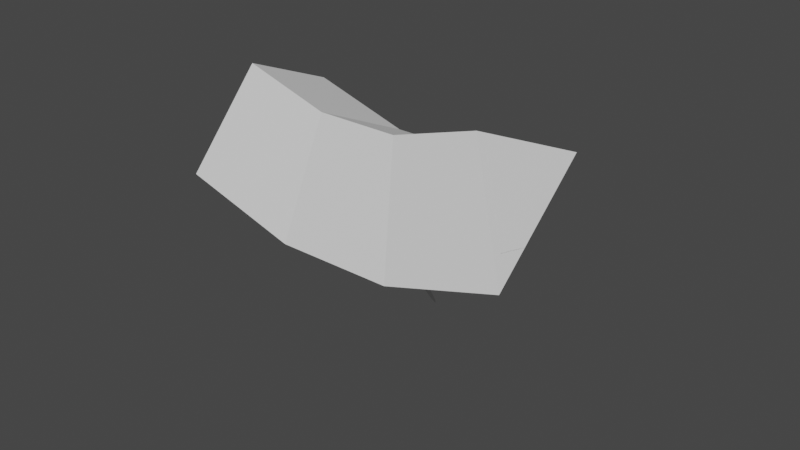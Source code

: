 # Source: tri.blend  (saved by Blender 2.91.10; exported with 4.5.12 LTS)
import bpy
from mathutils import Matrix  # noqa: F401  (used for matrix-valued properties, if any)

bpy.ops.wm.read_factory_settings(use_empty=True)
scene = bpy.context.scene
scene.name = 'Scene'

# ---- collections
col_collection = bpy.data.collections.new('Collection'); scene.collection.children.link(col_collection)

# ---- node groups
ng_auto_smooth = bpy.data.node_groups.new('Auto Smooth', 'GeometryNodeTree')
_s = ng_auto_smooth.interface.new_socket(name='Geometry', in_out='OUTPUT', socket_type='NodeSocketGeometry')
_s = ng_auto_smooth.interface.new_socket(name='Geometry', in_out='INPUT', socket_type='NodeSocketGeometry')
_s = ng_auto_smooth.interface.new_socket(name='Angle', in_out='INPUT', socket_type='NodeSocketFloat')
_s.subtype = 'ANGLE'
_s.min_value = 0.0
_s.max_value = 3.142
ng_auto_smooth.is_modifier = True
_N = ng_auto_smooth.nodes; _L = ng_auto_smooth.links
n0 = _N.new('NodeGroupOutput'); n0.name = 'Group Output'; n0.location = (480, -100)
n1 = _N.new('NodeGroupInput'); n1.name = 'Group Input'; n1.location = (-420, -300)
n2 = _N.new('NodeGroupInput'); n2.name = 'Group Input.001'; n2.location = (-60, -100)
n3 = _N.new('GeometryNodeSetShadeSmooth'); n3.name = 'Set Shade Smooth'; n3.location = (120, -100)
n3.domain = 'EDGE'
n4 = _N.new('GeometryNodeSetShadeSmooth'); n4.name = 'Set Shade Smooth.001'; n4.location = (300, -100)
n5 = _N.new('GeometryNodeInputMeshEdgeAngle'); n5.name = 'Edge Angle'; n5.location = (-420, -220)
n6 = _N.new('GeometryNodeInputEdgeSmooth'); n6.name = 'Is Edge Smooth'; n6.location = (-60, -160)
n7 = _N.new('GeometryNodeInputShadeSmooth'); n7.name = 'Is Face Smooth'; n7.location = (-240, -340)
n8 = _N.new('FunctionNodeBooleanMath'); n8.name = 'Boolean Math'; n8.location = (-60, -220)
n9 = _N.new('FunctionNodeCompare'); n9.name = 'Compare'; n9.location = (-240, -180)
n9.operation = 'LESS_EQUAL'
_L.new(n5.outputs[0], n9.inputs[0])
_L.new(n4.outputs[0], n0.inputs[0])
_L.new(n1.outputs[1], n9.inputs[1])
_L.new(n9.outputs[0], n8.inputs[0])
_L.new(n7.outputs[0], n8.inputs[1])
_L.new(n2.outputs[0], n3.inputs[0])
_L.new(n6.outputs[0], n3.inputs[1])
_L.new(n3.outputs[0], n4.inputs[0])
_L.new(n8.outputs[0], n3.inputs[2])
n0.is_active_output = True

# ---- world
world_world = bpy.data.worlds.new('World'); scene.world = world_world
world_world.use_nodes = True; world_world.node_tree.nodes.clear()
_N = world_world.node_tree.nodes; _L = world_world.node_tree.links
n0 = _N.new('ShaderNodeOutputWorld'); n0.name = 'World Output'; n0.location = (300, 300)
n1 = _N.new('ShaderNodeBackground'); n1.name = 'Background'; n1.location = (10, 300)
n1.inputs[0].default_value = (0.05088, 0.05088, 0.05088, 1.0)
_L.new(n1.outputs[0], n0.inputs[0])
n0.is_active_output = True
world_world.color = (0.05088, 0.05088, 0.05088)
world_world.use_sun_shadow = False
world_world.sun_shadow_jitter_overblur = 0.0

# ---- meshes
me_cube = bpy.data.meshes.new('Cube')
me_cube.from_pydata([(-0.9208, -0.01292, -1.472), (-0.006811, -0.006811, -1.607), (-0.5881, -0.325, -1.48), (-0.3445, -0.009059, -1.567), (-0.3915, -0.1393, -1.555), (-0.2874, -0.17, -1.57), (-0.7118, -0.2138, -1.494), (-2.056, -2.795, 0.6714), (-0.1472, -0.1472, 1.0), (-4.642, -0.1067, 0.6883), (-1.905, -2.606, 0.8646), (-3.153, -1.815, 0.8142), (-2.978, -0.1217, 0.9086), (-4.627, -1.034, 0.4498), (-0.006811, 0.006811, -1.607), (-0.9208, 0.01292, -1.472), (-0.5881, 0.325, -1.48), (-0.3445, 0.009059, -1.567), (-0.3915, 0.1393, -1.555), (-0.7118, 0.2138, -1.494), (-0.2874, 0.17, -1.57), (-4.642, 0.1067, 0.6883), (-0.1472, 0.1472, 1.0), (-2.056, 2.795, 0.6714), (-2.978, 0.1217, 0.9086), (-3.153, 1.815, 0.8142), (-1.905, 2.606, 0.8646), (-4.627, 1.034, 0.4498), (0.006811, -0.006811, -1.607), (-0.2285, -0.01224, -1.489), (-0.5613, -0.3243, -1.481), (0.03713, -0.00636, -1.595), (-0.1484, -0.1531, -1.547), (-0.4939, -0.2941, -1.444), (-0.2677, -0.1698, -1.57), (0.7376, -0.1101, 0.6531), (0.1472, -0.1472, 1.0), (-1.848, -2.798, 0.67), (1.828, -0.06576, 0.8954), (0.7374, -1.93, 0.8368), (-1.687, -2.605, 0.8647), (-0.8435, -1.771, 0.5648), (0.006811, 0.006811, -1.607), (-0.5613, 0.3243, -1.481), (-0.2285, 0.01224, -1.489), (-0.2677, 0.1698, -1.57), (-0.1484, 0.1531, -1.547), (-0.4939, 0.2941, -1.444), (0.03713, 0.00636, -1.595), (-1.848, 2.798, 0.67), (0.1472, 0.1472, 1.0), (0.7376, 0.1101, 0.6531), (-1.687, 2.605, 0.8647), (0.7374, 1.93, 0.8368), (1.828, 0.06576, 0.8954), (-0.8435, 1.771, 0.5648), (-0.9809, -0.01342, -1.461), (-0.635, -0.337, -1.47), (-2.397, -0.7012, -0.8538), (-3.113, -0.02773, -0.8325), (-0.7635, -0.2218, -1.484), (-1.709, -0.3611, -1.239), (-1.33, -0.5033, -1.239), (-2.679, -0.4779, -0.9175), (-1.914, -0.01962, -1.221), (-3.224, -0.02839, -0.7928), (-2.492, -0.7186, -0.8144), (-3.862, -0.9655, -0.1688), (-4.812, -0.03763, -0.1559), (-2.781, -0.4895, -0.8796), (-3.957, -0.637, -0.4347), (-3.328, -0.8793, -0.424), (-4.335, -0.6733, -0.299), (-4.264, -0.03439, -0.4021), (-4.953, -0.03875, 0.1039), (-3.992, -1.0, 0.1039), (-4.017, -1.341, 0.2559), (-5.205, -0.05032, 0.2728), (-4.585, -0.7206, 0.218), (-4.652, -0.7489, 0.1984), (-4.0, -1.098, 0.1871), (-4.607, -0.7132, 0.2112), (-4.994, -0.04184, 0.189), (-4.71, -0.1034, 0.6632), (-5.231, -0.05125, 0.2787), (-4.025, -1.368, 0.2604), (-2.21, -2.714, 0.6449), (-5.24, -0.05595, 0.3888), (-4.714, -1.188, 0.3777), (-4.623, -0.7278, 0.2158), (-3.296, -1.918, 0.3903), (-4.678, -1.03, 0.4361), (-4.71, 0.1034, 0.6632), (-2.21, 2.714, 0.6449), (-4.025, 1.368, 0.2604), (-5.231, 0.05125, 0.2787), (-4.678, 1.03, 0.4361), (-4.714, 1.188, 0.3777), (-3.296, 1.918, 0.3903), (-4.623, 0.7278, 0.2158), (-5.24, 0.05595, 0.3888), (-5.205, 0.05032, 0.2728), (-4.017, 1.341, 0.2559), (-3.992, 1.0, 0.1039), (-4.953, 0.03875, 0.1039), (-4.607, 0.7132, 0.2112), (-4.652, 0.7489, 0.1984), (-4.0, 1.098, 0.1871), (-4.585, 0.7206, 0.218), (-4.994, 0.04184, 0.189), (-4.812, 0.03763, -0.1559), (-3.862, 0.9655, -0.1688), (-2.492, 0.7186, -0.8144), (-3.224, 0.02839, -0.7928), (-4.335, 0.6733, -0.299), (-3.957, 0.637, -0.4347), (-3.328, 0.8793, -0.424), (-2.781, 0.4895, -0.8796), (-4.264, 0.03439, -0.4021), (-0.9809, 0.01342, -1.461), (-3.113, 0.02773, -0.8325), (-2.397, 0.7012, -0.8538), (-0.635, 0.337, -1.47), (-1.914, 0.01962, -1.221), (-1.709, 0.3611, -1.239), (-2.679, 0.4779, -0.9175), (-1.33, 0.5033, -1.239), (-0.7635, 0.2218, -1.484), (-2.009, 2.718, 0.6434), (0.4908, 0.1071, 0.6251), (-2.721, 0.05494, 0.2406), (-3.927, 1.372, 0.2589), (-1.04, 1.723, 0.5401), (-2.33, 1.306, 0.3576), (-1.718, 0.07124, 0.3687), (-3.226, 0.6126, 0.2078), (-3.155, 1.924, 0.3881), (-3.921, 1.344, 0.2545), (-2.733, 0.05373, 0.2376), (-2.953, 0.03875, 0.1039), (-3.914, 1.0, 0.1039), (-3.23, 0.5993, 0.2052), (-3.199, 0.7356, 0.166), (-2.86, 0.04578, 0.1828), (-3.321, 0.7206, -0.01028), (-3.916, 1.099, 0.1867), (-3.786, 0.965, -0.1699), (-2.836, 0.03718, -0.1829), (-1.7, 0.02725, -0.8376), (-2.433, 0.7174, -0.8161), (-3.248, 0.7217, -0.05778), (-2.717, 0.6444, -0.4102), (-2.43, 0.03352, -0.4446), (-2.136, 0.5642, -0.7246), (-3.258, 0.8785, -0.4257), (-0.6071, 0.3363, -1.471), (-2.339, 0.7001, -0.8555), (-1.623, 0.02657, -0.8768), (-0.2611, 0.01267, -1.48), (-1.29, 0.5023, -1.24), (-1.018, 0.3665, -1.232), (-2.048, 0.5503, -0.7664), (-0.8274, 0.01836, -1.255), (-0.5371, 0.305, -1.433), (0.4908, -0.1071, 0.6251), (-2.009, -2.718, 0.6434), (-3.927, -1.372, 0.2589), (-2.721, -0.05494, 0.2406), (-1.04, -1.723, 0.5401), (-2.33, -1.306, 0.3576), (-3.155, -1.924, 0.3881), (-3.226, -0.6126, 0.2078), (-1.718, -0.07124, 0.3687), (-2.733, -0.05373, 0.2376), (-3.921, -1.344, 0.2545), (-3.914, -1.0, 0.1039), (-2.953, -0.03875, 0.1039), (-3.23, -0.5993, 0.2052), (-3.199, -0.7356, 0.166), (-3.916, -1.099, 0.1867), (-3.321, -0.7206, -0.01028), (-2.86, -0.04578, 0.1828), (-2.836, -0.03718, -0.1829), (-3.786, -0.965, -0.1699), (-2.433, -0.7174, -0.8161), (-1.7, -0.02725, -0.8376), (-3.248, -0.7217, -0.05778), (-2.717, -0.6444, -0.4102), (-3.258, -0.8785, -0.4257), (-2.136, -0.5642, -0.7246), (-2.43, -0.03352, -0.4446), (-0.2611, -0.01267, -1.48), (-1.623, -0.02657, -0.8768), (-2.339, -0.7001, -0.8555), (-0.6071, -0.3363, -1.471), (-0.8274, -0.01836, -1.255), (-1.018, -0.3665, -1.232), (-2.048, -0.5503, -0.7664), (-1.29, -0.5023, -1.24), (-0.5371, -0.305, -1.433), (-3.997, -1.0, 0.09613), (-4.959, -0.03875, 0.09613), (-4.828, -0.03771, -0.1443), (-3.877, -0.9681, -0.1562), (-4.591, -0.7206, 0.2103), (-4.631, -0.7117, -0.01861), (-4.95, -0.03837, -0.01193), (-4.351, -0.675, -0.2871), (-3.944, -0.9906, -0.0176), (-3.877, 0.9681, -0.1562), (-4.828, 0.03771, -0.1443), (-4.959, 0.03875, 0.09613), (-3.997, 1.0, 0.09613), (-4.351, 0.675, -0.2871), (-4.631, 0.7117, -0.01861), (-4.95, 0.03837, -0.01193), (-4.591, 0.7206, 0.2103), (-3.944, 0.9906, -0.0176), (-2.85, 0.03729, -0.1692), (-3.801, 0.9676, -0.1572), (-3.92, 1.0, 0.09613), (-2.959, 0.03875, 0.09613), (-3.262, 0.7238, -0.04434), (-3.255, 0.7176, -0.0189), (-3.867, 0.9905, -0.01788), (-3.326, 0.7206, -0.01803), (-2.956, 0.0382, -0.01968), (-3.801, -0.9676, -0.1572), (-2.85, -0.03729, -0.1692), (-2.959, -0.03875, 0.09613), (-3.92, -1.0, 0.09613), (-3.262, -0.7238, -0.04434), (-3.255, -0.7176, -0.0189), (-2.956, -0.0382, -0.01968), (-3.326, -0.7206, -0.01803), (-3.867, -0.9905, -0.01788)], [], [(50, 22, 8, 36), (44, 158, 191, 29), (59, 65, 113, 120), (83, 9, 21, 92), (30, 194, 57, 2), (16, 122, 155, 43), (165, 37, 7, 86), (183, 227, 203, 67), (77, 84, 95, 101), (102, 94, 131, 137), (129, 51, 35, 164), (147, 218, 228, 182), (221, 139, 176, 229), (93, 23, 49, 128), (138, 130, 167, 173), (111, 209, 219, 146), (212, 103, 140, 220), (14, 42, 28, 1), (193, 184, 66, 58), (230, 175, 75, 200), (174, 166, 85, 76), (201, 74, 104, 211), (121, 112, 149, 156), (157, 148, 185, 192), (68, 202, 210, 110), (0, 3, 4, 6), (1, 5, 4, 3), (2, 6, 4, 5), (7, 10, 11, 13), (8, 12, 11, 10), (9, 13, 11, 12), (14, 17, 18, 20), (15, 19, 18, 17), (16, 20, 18, 19), (21, 24, 25, 27), (22, 26, 25, 24), (23, 27, 25, 26), (28, 31, 32, 34), (29, 33, 32, 31), (30, 34, 32, 33), (35, 38, 39, 41), (36, 40, 39, 38), (37, 41, 39, 40), (42, 45, 46, 48), (43, 47, 46, 45), (44, 48, 46, 47), (49, 52, 53, 55), (50, 54, 53, 52), (51, 55, 53, 54), (56, 60, 61, 64), (57, 62, 61, 60), (58, 63, 61, 62), (59, 64, 61, 63), (65, 69, 70, 73), (66, 71, 70, 69), (67, 72, 70, 71), (68, 73, 70, 72), (74, 78, 79, 82), (75, 80, 79, 78), (76, 81, 79, 80), (77, 82, 79, 81), (83, 87, 88, 91), (84, 89, 88, 87), (85, 90, 88, 89), (86, 91, 88, 90), (92, 96, 97, 100), (93, 98, 97, 96), (94, 99, 97, 98), (95, 100, 97, 99), (101, 105, 106, 109), (102, 107, 106, 105), (103, 108, 106, 107), (104, 109, 106, 108), (110, 114, 115, 118), (111, 116, 115, 114), (112, 117, 115, 116), (113, 118, 115, 117), (119, 123, 124, 127), (120, 125, 124, 123), (121, 126, 124, 125), (122, 127, 124, 126), (128, 132, 133, 136), (129, 134, 133, 132), (130, 135, 133, 134), (131, 136, 133, 135), (137, 141, 142, 145), (138, 143, 142, 141), (139, 144, 142, 143), (140, 145, 142, 144), (146, 150, 151, 154), (147, 152, 151, 150), (148, 153, 151, 152), (149, 154, 151, 153), (155, 159, 160, 163), (156, 161, 160, 159), (157, 162, 160, 161), (158, 163, 160, 162), (164, 168, 169, 172), (165, 170, 169, 168), (166, 171, 169, 170), (167, 172, 169, 171), (173, 177, 178, 181), (174, 179, 178, 177), (175, 180, 178, 179), (176, 181, 178, 180), (182, 186, 187, 190), (183, 188, 187, 186), (184, 189, 187, 188), (185, 190, 187, 189), (191, 195, 196, 199), (192, 197, 196, 195), (193, 198, 196, 197), (194, 199, 196, 198), (200, 204, 205, 208), (201, 206, 205, 204), (202, 207, 205, 206), (203, 208, 205, 207), (209, 213, 214, 217), (210, 215, 214, 213), (211, 216, 214, 215), (212, 217, 214, 216), (218, 222, 223, 226), (219, 224, 223, 222), (220, 225, 223, 224), (221, 226, 223, 225), (227, 231, 232, 235), (228, 233, 232, 231), (229, 234, 232, 233), (230, 235, 232, 234), (14, 1, 3, 17), (17, 3, 0, 15), (86, 7, 13, 91), (91, 13, 9, 83), (8, 22, 24, 12), (12, 24, 21, 9), (122, 16, 19, 127), (127, 19, 15, 119), (42, 14, 20, 45), (45, 20, 16, 43), (22, 50, 52, 26), (26, 52, 49, 23), (158, 44, 47, 163), (163, 47, 43, 155), (28, 42, 48, 31), (31, 48, 44, 29), (50, 36, 38, 54), (54, 38, 35, 51), (194, 30, 33, 199), (199, 33, 29, 191), (1, 28, 34, 5), (5, 34, 30, 2), (36, 8, 10, 40), (40, 10, 7, 37), (2, 57, 60, 6), (6, 60, 56, 0), (58, 66, 69, 63), (63, 69, 65, 59), (200, 75, 78, 204), (204, 78, 74, 201), (76, 85, 89, 81), (81, 89, 84, 77), (23, 93, 96, 27), (27, 96, 92, 21), (94, 102, 105, 99), (99, 105, 101, 95), (209, 111, 114, 213), (213, 114, 110, 210), (112, 121, 125, 117), (117, 125, 120, 113), (51, 129, 132, 55), (55, 132, 128, 49), (130, 138, 141, 135), (135, 141, 137, 131), (218, 147, 150, 222), (222, 150, 146, 219), (148, 157, 161, 153), (153, 161, 156, 149), (37, 165, 168, 41), (41, 168, 164, 35), (166, 174, 177, 171), (171, 177, 173, 167), (227, 183, 186, 231), (231, 186, 182, 228), (184, 193, 197, 189), (189, 197, 192, 185), (193, 58, 62, 198), (198, 62, 57, 194), (183, 67, 71, 188), (188, 71, 66, 184), (174, 76, 80, 179), (179, 80, 75, 175), (165, 86, 90, 170), (170, 90, 85, 166), (157, 192, 195, 162), (162, 195, 191, 158), (147, 182, 190, 152), (152, 190, 185, 148), (138, 173, 181, 143), (143, 181, 176, 139), (129, 164, 172, 134), (134, 172, 167, 130), (121, 156, 159, 126), (126, 159, 155, 122), (111, 146, 154, 116), (116, 154, 149, 112), (102, 137, 145, 107), (107, 145, 140, 103), (93, 128, 136, 98), (98, 136, 131, 94), (59, 120, 123, 64), (64, 123, 119, 56), (68, 110, 118, 73), (73, 118, 113, 65), (77, 101, 109, 82), (82, 109, 104, 74), (83, 92, 100, 87), (87, 100, 95, 84), (67, 203, 207, 72), (72, 207, 202, 68), (103, 212, 216, 108), (108, 216, 211, 104), (139, 221, 225, 144), (144, 225, 220, 140), (175, 230, 234, 180), (180, 234, 229, 176), (201, 211, 215, 206), (206, 215, 210, 202), (212, 220, 224, 217), (217, 224, 219, 209), (221, 229, 233, 226), (226, 233, 228, 218), (230, 200, 208, 235), (235, 208, 203, 227), (0, 56, 119, 15)])
_uv = me_cube.uv_layers.new(name='UVMap')
_uv.uv.foreach_set('vector', [0.7452, 0.6202, 0.7548, 0.6202, 0.7548, 0.6298, 0.7452, 0.6298, 0.399, 0.62, 0.401, 0.6201, 0.401, 0.6299, 0.399, 0.63, 0.449, 0.1201, 0.451, 0.1202, 0.451, 0.1298, 0.449, 0.1299, 0.599, 0.1195, 0.601, 0.1195, 0.601, 0.1305, 0.599, 0.1305, 0.3995, 0.8986, 0.4014, 0.8983, 0.4014, 0.9071, 0.3995, 0.9075, 0.3995, 0.3425, 0.4014, 0.3429, 0.4014, 0.3517, 0.3995, 0.3514, 0.5983, 0.8368, 0.6003, 0.8387, 0.6003, 0.847, 0.5983, 0.8452, 0.4868, 0.8709, 0.4878, 0.8709, 0.4878, 0.8806, 0.4868, 0.8806, 0.549, 0.1199, 0.551, 0.1199, 0.551, 0.1301, 0.549, 0.1301, 0.5489, 0.3684, 0.5508, 0.3685, 0.5508, 0.3785, 0.5489, 0.3785, 0.599, 0.62, 0.601, 0.6201, 0.601, 0.6299, 0.599, 0.63, 0.487, 0.6201, 0.488, 0.6202, 0.488, 0.6299, 0.487, 0.6299, 0.512, 0.6202, 0.513, 0.6202, 0.513, 0.6298, 0.512, 0.6298, 0.5983, 0.4048, 0.6003, 0.403, 0.6003, 0.4113, 0.5983, 0.4132, 0.549, 0.6197, 0.551, 0.6197, 0.551, 0.6303, 0.549, 0.6303, 0.4868, 0.3694, 0.4878, 0.3694, 0.4878, 0.3791, 0.4868, 0.3791, 0.512, 0.3702, 0.513, 0.3702, 0.513, 0.3798, 0.512, 0.3798, 0.2452, 0.6202, 0.2548, 0.6202, 0.2548, 0.6298, 0.2452, 0.6298, 0.4489, 0.8893, 0.4508, 0.8891, 0.4508, 0.8984, 0.4489, 0.8987, 0.512, 0.8702, 0.513, 0.8702, 0.513, 0.8798, 0.512, 0.8798, 0.5489, 0.8715, 0.5508, 0.8715, 0.5508, 0.8815, 0.5489, 0.8816, 0.512, 0.1202, 0.513, 0.1202, 0.513, 0.1298, 0.512, 0.1298, 0.4489, 0.3513, 0.4508, 0.3516, 0.4508, 0.3609, 0.4489, 0.3607, 0.449, 0.6201, 0.451, 0.6201, 0.451, 0.6299, 0.449, 0.6299, 0.487, 0.1202, 0.488, 0.1202, 0.488, 0.1298, 0.487, 0.1298, 0.399, 0.1201, 0.375, 0.1186, 0.375, 0.02595, 0.3919, 0.0, 0.2452, 0.6298, 0.125, 0.75, 0.125, 0.75, 0.125, 0.6314, 0.3995, 0.9075, 0.3919, 1.0, 0.3815, 1.0, 0.375, 1.0, 0.6003, 0.847, 0.625, 0.9377, 0.625, 0.9787, 0.5775, 1.0, 0.7548, 0.6298, 0.875, 0.629, 0.875, 0.6847, 0.8127, 0.75, 0.601, 0.1195, 0.5775, 0.0, 0.6049, 0.0, 0.625, 0.121, 0.2452, 0.6202, 0.125, 0.6186, 0.125, 0.526, 0.125, 0.5, 0.399, 0.1299, 0.3919, 0.25, 0.3815, 0.25, 0.375, 0.1314, 0.3995, 0.3425, 0.375, 0.25, 0.375, 0.25, 0.3919, 0.25, 0.601, 0.1305, 0.625, 0.129, 0.625, 0.1847, 0.5775, 0.25, 0.7548, 0.6202, 0.8127, 0.5, 0.8537, 0.5, 0.875, 0.621, 0.6003, 0.403, 0.5775, 0.25, 0.6049, 0.25, 0.625, 0.3123, 0.2548, 0.6298, 0.375, 0.6295, 0.3805, 0.8215, 0.125, 0.75, 0.399, 0.63, 0.4124, 0.75, 0.3805, 0.8215, 0.375, 0.6295, 0.3995, 0.8986, 0.375, 1.0, 0.3805, 0.8215, 0.4124, 0.75, 0.601, 0.6299, 0.625, 0.6272, 0.6499, 0.7295, 0.5874, 0.75, 0.7452, 0.6298, 0.8055, 0.75, 0.6499, 0.7295, 0.625, 0.6272, 0.6003, 0.8387, 0.5874, 0.75, 0.6499, 0.7295, 0.625, 0.9305, 0.2548, 0.6202, 0.125, 0.5, 0.3036, 0.5054, 0.375, 0.6205, 0.3995, 0.3514, 0.4124, 0.5, 0.3036, 0.5054, 0.375, 0.25, 0.399, 0.62, 0.375, 0.6205, 0.3036, 0.5054, 0.4124, 0.5, 0.6003, 0.4113, 0.625, 0.3195, 0.6164, 0.4869, 0.5874, 0.5, 0.7452, 0.6202, 0.625, 0.6228, 0.6164, 0.4869, 0.8055, 0.5, 0.601, 0.6201, 0.5874, 0.5, 0.6164, 0.4869, 0.625, 0.6228, 0.401, 0.1201, 0.3935, 0.0, 0.4241, 0.0, 0.425, 0.1201, 0.4014, 0.9071, 0.425, 0.9076, 0.425, 0.9956, 0.3935, 1.0, 0.4489, 0.8987, 0.4415, 1.0, 0.425, 1.0, 0.425, 0.9076, 0.449, 0.1201, 0.425, 0.1201, 0.425, 0.03543, 0.4415, 0.0, 0.451, 0.1202, 0.4433, 0.0, 0.4637, 0.0, 0.475, 0.1204, 0.4508, 0.8984, 0.475, 0.8354, 0.475, 0.9154, 0.4433, 1.0, 0.4868, 0.8806, 0.475, 1.0, 0.475, 1.0, 0.475, 0.8354, 0.487, 0.1202, 0.475, 0.1204, 0.475, 0.04067, 0.475, 0.0, 0.513, 0.1202, 0.525, 0.0, 0.525, 0.0, 0.525, 0.1198, 0.513, 0.8798, 0.525, 0.8896, 0.525, 0.9711, 0.525, 1.0, 0.5489, 0.8816, 0.525, 1.0, 0.525, 1.0, 0.525, 0.8896, 0.549, 0.1199, 0.525, 0.1198, 0.525, 0.03139, 0.525, 0.0, 0.599, 0.1195, 0.575, 0.1207, 0.575, 0.03342, 0.5768, 0.0, 0.551, 0.1199, 0.525, 0.0, 0.5268, 0.0, 0.575, 0.1207, 0.5508, 0.8815, 0.575, 0.8102, 0.575, 0.9323, 0.525, 1.0, 0.5983, 0.8452, 0.5768, 1.0, 0.5783, 1.0, 0.575, 0.8102, 0.599, 0.1305, 0.5768, 0.25, 0.5638, 0.2586, 0.575, 0.1293, 0.5983, 0.4048, 0.575, 0.4398, 0.5638, 0.2586, 0.5768, 0.25, 0.5508, 0.3685, 0.525, 0.25, 0.5638, 0.2586, 0.575, 0.4398, 0.551, 0.1301, 0.575, 0.1293, 0.5638, 0.2586, 0.525, 0.25, 0.549, 0.1301, 0.525, 0.25, 0.525, 0.2494, 0.525, 0.1302, 0.5489, 0.3684, 0.525, 0.3604, 0.525, 0.2494, 0.525, 0.25, 0.513, 0.3702, 0.525, 0.25, 0.525, 0.2494, 0.525, 0.3604, 0.513, 0.1298, 0.525, 0.1302, 0.525, 0.2494, 0.525, 0.25, 0.487, 0.1298, 0.475, 0.25, 0.4722, 0.261, 0.475, 0.1296, 0.4868, 0.3694, 0.475, 0.4146, 0.4722, 0.261, 0.475, 0.25, 0.4508, 0.3516, 0.4433, 0.25, 0.4722, 0.261, 0.475, 0.4146, 0.451, 0.1298, 0.475, 0.1296, 0.4722, 0.261, 0.4433, 0.25, 0.401, 0.1299, 0.425, 0.1299, 0.4248, 0.2422, 0.3935, 0.25, 0.449, 0.1299, 0.4415, 0.25, 0.4248, 0.2422, 0.425, 0.1299, 0.4489, 0.3513, 0.425, 0.3424, 0.4248, 0.2422, 0.4415, 0.25, 0.4014, 0.3429, 0.3935, 0.25, 0.4248, 0.2422, 0.425, 0.3424, 0.5983, 0.4132, 0.5858, 0.5, 0.5698, 0.5086, 0.575, 0.4516, 0.599, 0.62, 0.575, 0.6201, 0.5698, 0.5086, 0.5858, 0.5, 0.551, 0.6197, 0.525, 0.5, 0.5698, 0.5086, 0.575, 0.6201, 0.5508, 0.3785, 0.575, 0.4516, 0.5698, 0.5086, 0.525, 0.5, 0.5489, 0.3785, 0.525, 0.5, 0.5196, 0.4984, 0.525, 0.3708, 0.549, 0.6197, 0.525, 0.6193, 0.5196, 0.4984, 0.525, 0.5, 0.513, 0.6202, 0.5, 0.5, 0.5196, 0.4984, 0.525, 0.6193, 0.513, 0.3798, 0.525, 0.3708, 0.5196, 0.4984, 0.5, 0.5, 0.4868, 0.3791, 0.5, 0.5, 0.4748, 0.5077, 0.475, 0.4236, 0.487, 0.6201, 0.475, 0.6205, 0.4748, 0.5077, 0.5, 0.5, 0.451, 0.6201, 0.4598, 0.5, 0.4748, 0.5077, 0.475, 0.6205, 0.4508, 0.3609, 0.475, 0.4236, 0.4748, 0.5077, 0.4598, 0.5, 0.4014, 0.3517, 0.425, 0.3519, 0.4269, 0.4859, 0.4149, 0.5, 0.4489, 0.3607, 0.4577, 0.5, 0.4269, 0.4859, 0.425, 0.3519, 0.449, 0.6201, 0.425, 0.6201, 0.4269, 0.4859, 0.4577, 0.5, 0.401, 0.6201, 0.4149, 0.5, 0.4269, 0.4859, 0.425, 0.6201, 0.599, 0.63, 0.5858, 0.75, 0.5698, 0.7414, 0.575, 0.6299, 0.5983, 0.8368, 0.575, 0.7984, 0.5698, 0.7414, 0.5858, 0.75, 0.5508, 0.8715, 0.525, 0.75, 0.5698, 0.7414, 0.575, 0.7984, 0.551, 0.6303, 0.575, 0.6299, 0.5698, 0.7414, 0.525, 0.75, 0.549, 0.6303, 0.525, 0.75, 0.5196, 0.7516, 0.525, 0.6307, 0.5489, 0.8715, 0.525, 0.8792, 0.5196, 0.7516, 0.525, 0.75, 0.513, 0.8702, 0.5, 0.75, 0.5196, 0.7516, 0.525, 0.8792, 0.513, 0.6298, 0.525, 0.6307, 0.5196, 0.7516, 0.5, 0.75, 0.487, 0.6299, 0.5, 0.75, 0.4748, 0.7423, 0.475, 0.6295, 0.4868, 0.8709, 0.475, 0.8264, 0.4748, 0.7423, 0.5, 0.75, 0.4508, 0.8891, 0.4598, 0.75, 0.4748, 0.7423, 0.475, 0.8264, 0.451, 0.6299, 0.475, 0.6295, 0.4748, 0.7423, 0.4598, 0.75, 0.401, 0.6299, 0.425, 0.6299, 0.4269, 0.7641, 0.4149, 0.75, 0.449, 0.6299, 0.4577, 0.75, 0.4269, 0.7641, 0.425, 0.6299, 0.4489, 0.8893, 0.425, 0.8981, 0.4269, 0.7641, 0.4577, 0.75, 0.4014, 0.8983, 0.4149, 0.75, 0.4269, 0.7641, 0.425, 0.8981, 0.512, 0.8798, 0.525, 1.0, 0.5221, 1.0, 0.5, 0.8644, 0.512, 0.1202, 0.5, 0.1202, 0.5, 0.03604, 0.525, 0.0, 0.488, 0.1202, 0.475, 0.0, 0.4825, 0.0, 0.5, 0.1202, 0.4878, 0.8806, 0.5, 0.8644, 0.5, 0.9503, 0.475, 1.0, 0.4878, 0.3694, 0.475, 0.25, 0.5011, 0.2534, 0.5, 0.3856, 0.488, 0.1298, 0.5, 0.1298, 0.5011, 0.2534, 0.475, 0.25, 0.512, 0.1298, 0.525, 0.25, 0.5011, 0.2534, 0.5, 0.1298, 0.512, 0.3702, 0.5, 0.3856, 0.5011, 0.2534, 0.525, 0.25, 0.488, 0.6202, 0.5, 0.5, 0.5, 0.5017, 0.5, 0.6202, 0.4878, 0.3791, 0.5, 0.3952, 0.5, 0.5017, 0.5, 0.5, 0.512, 0.3798, 0.5, 0.5, 0.5, 0.5017, 0.5, 0.3952, 0.512, 0.6202, 0.5, 0.6202, 0.5, 0.5017, 0.5, 0.5, 0.4878, 0.8709, 0.5, 0.75, 0.5, 0.7483, 0.5, 0.8548, 0.488, 0.6299, 0.5, 0.6298, 0.5, 0.7483, 0.5, 0.75, 0.512, 0.6298, 0.5, 0.75, 0.5, 0.7483, 0.5, 0.6298, 0.512, 0.8702, 0.5, 0.8548, 0.5, 0.7483, 0.5, 0.75, 0.2452, 0.6202, 0.2452, 0.6298, 0.125, 0.6314, 0.125, 0.6186, 0.375, 0.1314, 0.375, 0.1186, 0.399, 0.1201, 0.399, 0.1299, 0.5983, 0.8452, 0.6003, 0.847, 0.5775, 1.0, 0.5768, 1.0, 0.5768, 0.0, 0.5775, 0.0, 0.601, 0.1195, 0.599, 0.1195, 0.7548, 0.6298, 0.7548, 0.6202, 0.875, 0.621, 0.875, 0.629, 0.625, 0.121, 0.625, 0.129, 0.601, 0.1305, 0.601, 0.1195, 0.4014, 0.3429, 0.3995, 0.3425, 0.3919, 0.25, 0.3935, 0.25, 0.3935, 0.25, 0.3919, 0.25, 0.399, 0.1299, 0.401, 0.1299, 0.2548, 0.6202, 0.2452, 0.6202, 0.125, 0.5, 0.125, 0.5, 0.375, 0.25, 0.375, 0.25, 0.3995, 0.3425, 0.3995, 0.3514, 0.7548, 0.6202, 0.7452, 0.6202, 0.8055, 0.5, 0.8127, 0.5, 0.625, 0.3123, 0.625, 0.3195, 0.6003, 0.4113, 0.6003, 0.403, 0.401, 0.6201, 0.399, 0.62, 0.4124, 0.5, 0.4149, 0.5, 0.4149, 0.5, 0.4124, 0.5, 0.3995, 0.3514, 0.4014, 0.3517, 0.2548, 0.6298, 0.2548, 0.6202, 0.375, 0.6205, 0.375, 0.6295, 0.375, 0.6295, 0.375, 0.6205, 0.399, 0.62, 0.399, 0.63, 0.7452, 0.6202, 0.7452, 0.6298, 0.625, 0.6272, 0.625, 0.6228, 0.625, 0.6228, 0.625, 0.6272, 0.601, 0.6299, 0.601, 0.6201, 0.4014, 0.8983, 0.3995, 0.8986, 0.4124, 0.75, 0.4149, 0.75, 0.4149, 0.75, 0.4124, 0.75, 0.399, 0.63, 0.401, 0.6299, 0.2452, 0.6298, 0.2548, 0.6298, 0.125, 0.75, 0.125, 0.75, 0.375, 1.0, 0.375, 1.0, 0.3995, 0.8986, 0.3995, 0.9075, 0.7452, 0.6298, 0.7548, 0.6298, 0.8127, 0.75, 0.8055, 0.75, 0.625, 0.9305, 0.625, 0.9377, 0.6003, 0.847, 0.6003, 0.8387, 0.3995, 0.9075, 0.4014, 0.9071, 0.3935, 1.0, 0.3919, 1.0, 0.3919, 0.0, 0.3935, 0.0, 0.401, 0.1201, 0.399, 0.1201, 0.4489, 0.8987, 0.4508, 0.8984, 0.4433, 1.0, 0.4415, 1.0, 0.4415, 0.0, 0.4433, 0.0, 0.451, 0.1202, 0.449, 0.1201, 0.512, 0.8798, 0.513, 0.8798, 0.525, 1.0, 0.525, 1.0, 0.525, 0.0, 0.525, 0.0, 0.513, 0.1202, 0.512, 0.1202, 0.5489, 0.8816, 0.5508, 0.8815, 0.525, 1.0, 0.525, 1.0, 0.525, 0.0, 0.525, 0.0, 0.551, 0.1199, 0.549, 0.1199, 0.6003, 0.403, 0.5983, 0.4048, 0.5768, 0.25, 0.5775, 0.25, 0.5775, 0.25, 0.5768, 0.25, 0.599, 0.1305, 0.601, 0.1305, 0.5508, 0.3685, 0.5489, 0.3684, 0.525, 0.25, 0.525, 0.25, 0.525, 0.25, 0.525, 0.25, 0.549, 0.1301, 0.551, 0.1301, 0.4878, 0.3694, 0.4868, 0.3694, 0.475, 0.25, 0.475, 0.25, 0.475, 0.25, 0.475, 0.25, 0.487, 0.1298, 0.488, 0.1298, 0.4508, 0.3516, 0.4489, 0.3513, 0.4415, 0.25, 0.4433, 0.25, 0.4433, 0.25, 0.4415, 0.25, 0.449, 0.1299, 0.451, 0.1298, 0.601, 0.6201, 0.599, 0.62, 0.5858, 0.5, 0.5874, 0.5, 0.5874, 0.5, 0.5858, 0.5, 0.5983, 0.4132, 0.6003, 0.4113, 0.551, 0.6197, 0.549, 0.6197, 0.525, 0.5, 0.525, 0.5, 0.525, 0.5, 0.525, 0.5, 0.5489, 0.3785, 0.5508, 0.3785, 0.488, 0.6202, 0.487, 0.6201, 0.5, 0.5, 0.5, 0.5, 0.5, 0.5, 0.5, 0.5, 0.4868, 0.3791, 0.4878, 0.3791, 0.451, 0.6201, 0.449, 0.6201, 0.4577, 0.5, 0.4598, 0.5, 0.4598, 0.5, 0.4577, 0.5, 0.4489, 0.3607, 0.4508, 0.3609, 0.6003, 0.8387, 0.5983, 0.8368, 0.5858, 0.75, 0.5874, 0.75, 0.5874, 0.75, 0.5858, 0.75, 0.599, 0.63, 0.601, 0.6299, 0.5508, 0.8715, 0.5489, 0.8715, 0.525, 0.75, 0.525, 0.75, 0.525, 0.75, 0.525, 0.75, 0.549, 0.6303, 0.551, 0.6303, 0.4878, 0.8709, 0.4868, 0.8709, 0.5, 0.75, 0.5, 0.75, 0.5, 0.75, 0.5, 0.75, 0.487, 0.6299, 0.488, 0.6299, 0.4508, 0.8891, 0.4489, 0.8893, 0.4577, 0.75, 0.4598, 0.75, 0.4598, 0.75, 0.4577, 0.75, 0.449, 0.6299, 0.451, 0.6299, 0.4489, 0.8893, 0.4489, 0.8987, 0.425, 0.9076, 0.425, 0.8981, 0.425, 0.8981, 0.425, 0.9076, 0.4014, 0.9071, 0.4014, 0.8983, 0.4868, 0.8709, 0.4868, 0.8806, 0.475, 0.8354, 0.475, 0.8264, 0.475, 0.8264, 0.475, 0.8354, 0.4508, 0.8984, 0.4508, 0.8891, 0.5489, 0.8715, 0.5489, 0.8816, 0.525, 0.8896, 0.525, 0.8792, 0.525, 0.8792, 0.525, 0.8896, 0.513, 0.8798, 0.513, 0.8702, 0.5983, 0.8368, 0.5983, 0.8452, 0.575, 0.8102, 0.575, 0.7984, 0.575, 0.7984, 0.575, 0.8102, 0.5508, 0.8815, 0.5508, 0.8715, 0.449, 0.6201, 0.449, 0.6299, 0.425, 0.6299, 0.425, 0.6201, 0.425, 0.6201, 0.425, 0.6299, 0.401, 0.6299, 0.401, 0.6201, 0.487, 0.6201, 0.487, 0.6299, 0.475, 0.6295, 0.475, 0.6205, 0.475, 0.6205, 0.475, 0.6295, 0.451, 0.6299, 0.451, 0.6201, 0.549, 0.6197, 0.549, 0.6303, 0.525, 0.6307, 0.525, 0.6193, 0.525, 0.6193, 0.525, 0.6307, 0.513, 0.6298, 0.513, 0.6202, 0.599, 0.62, 0.599, 0.63, 0.575, 0.6299, 0.575, 0.6201, 0.575, 0.6201, 0.575, 0.6299, 0.551, 0.6303, 0.551, 0.6197, 0.4489, 0.3513, 0.4489, 0.3607, 0.425, 0.3519, 0.425, 0.3424, 0.425, 0.3424, 0.425, 0.3519, 0.4014, 0.3517, 0.4014, 0.3429, 0.4868, 0.3694, 0.4868, 0.3791, 0.475, 0.4236, 0.475, 0.4146, 0.475, 0.4146, 0.475, 0.4236, 0.4508, 0.3609, 0.4508, 0.3516, 0.5489, 0.3684, 0.5489, 0.3785, 0.525, 0.3708, 0.525, 0.3604, 0.525, 0.3604, 0.525, 0.3708, 0.513, 0.3798, 0.513, 0.3702, 0.5983, 0.4048, 0.5983, 0.4132, 0.575, 0.4516, 0.575, 0.4398, 0.575, 0.4398, 0.575, 0.4516, 0.5508, 0.3785, 0.5508, 0.3685, 0.449, 0.1201, 0.449, 0.1299, 0.425, 0.1299, 0.425, 0.1201, 0.425, 0.1201, 0.425, 0.1299, 0.401, 0.1299, 0.401, 0.1201, 0.487, 0.1202, 0.487, 0.1298, 0.475, 0.1296, 0.475, 0.1204, 0.475, 0.1204, 0.475, 0.1296, 0.451, 0.1298, 0.451, 0.1202, 0.549, 0.1199, 0.549, 0.1301, 0.525, 0.1302, 0.525, 0.1198, 0.525, 0.1198, 0.525, 0.1302, 0.513, 0.1298, 0.513, 0.1202, 0.599, 0.1195, 0.599, 0.1305, 0.575, 0.1293, 0.575, 0.1207, 0.575, 0.1207, 0.575, 0.1293, 0.551, 0.1301, 0.551, 0.1199, 0.4868, 0.8806, 0.4878, 0.8806, 0.475, 1.0, 0.475, 1.0, 0.475, 0.0, 0.475, 0.0, 0.488, 0.1202, 0.487, 0.1202, 0.513, 0.3702, 0.512, 0.3702, 0.525, 0.25, 0.525, 0.25, 0.525, 0.25, 0.525, 0.25, 0.512, 0.1298, 0.513, 0.1298, 0.513, 0.6202, 0.512, 0.6202, 0.5, 0.5, 0.5, 0.5, 0.5, 0.5, 0.5, 0.5, 0.512, 0.3798, 0.513, 0.3798, 0.513, 0.8702, 0.512, 0.8702, 0.5, 0.75, 0.5, 0.75, 0.5, 0.75, 0.5, 0.75, 0.512, 0.6298, 0.513, 0.6298, 0.512, 0.1202, 0.512, 0.1298, 0.5, 0.1298, 0.5, 0.1202, 0.5, 0.1202, 0.5, 0.1298, 0.488, 0.1298, 0.488, 0.1202, 0.512, 0.3702, 0.512, 0.3798, 0.5, 0.3952, 0.5, 0.3856, 0.5, 0.3856, 0.5, 0.3952, 0.4878, 0.3791, 0.4878, 0.3694, 0.512, 0.6202, 0.512, 0.6298, 0.5, 0.6298, 0.5, 0.6202, 0.5, 0.6202, 0.5, 0.6298, 0.488, 0.6299, 0.488, 0.6202, 0.512, 0.8702, 0.512, 0.8798, 0.5, 0.8644, 0.5, 0.8548, 0.5, 0.8548, 0.5, 0.8644, 0.4878, 0.8806, 0.4878, 0.8709, 0.399, 0.1201, 0.401, 0.1201, 0.401, 0.1299, 0.399, 0.1299])
me_cube.use_remesh_fix_poles = True
me_cube.use_remesh_preserve_attributes = False
me_cube.use_mirror_vertex_groups = False
me_cube.update()
me_nurbspath_001 = bpy.data.meshes.new('NurbsPath.001')
me_nurbspath_001.from_pydata([(-2.158, -0.7526, -0.3485), (-1.812, 1.085, 0.4143), (-1.533, -0.3327, 1.03), (-2.158, -0.7526, -0.3485), (-1.812, 1.085, 0.4143), (-1.533, -0.3327, 1.03), (-0.7232, -0.7526, -0.7858), (-0.5995, 1.085, 0.04251), (-0.4996, -0.3327, 0.7115)], [], [(2, 1, 0), (3, 6, 8, 5), (4, 7, 6, 3), (5, 8, 7, 4), (8, 6, 7)])
_uv = me_nurbspath_001.uv_layers.new(name='UVMap')
_uv.uv.foreach_set('vector', [1.0, 0.0, 0.5, 0.0, 0.0, 0.0, 0.0, 1.0, 0.3333, 1.0, 0.3333, 0.6667, 0.0, 0.6667, 0.0, 0.3333, 0.3333, 0.3333, 0.3333, 0.0, 0.0, 0.0, 0.0, 0.6667, 0.3333, 0.6667, 0.3333, 0.3333, 0.0, 0.3333, 0.3333, 0.6667, 0.3333, 0.0, 0.3333, 0.3333])
me_nurbspath_001.use_remesh_fix_poles = True
me_nurbspath_001.use_remesh_preserve_attributes = False
me_nurbspath_001.use_mirror_vertex_groups = False
me_nurbspath_001.update()
me_nurbspath_002 = bpy.data.meshes.new('NurbsPath.002')
me_nurbspath_002.from_pydata([(-0.7232, -0.7526, -0.7858), (-0.5995, 1.085, 0.04251), (-0.4996, -0.3327, 0.7115), (0.7232, -0.7526, -0.7858), (0.5995, 1.085, 0.04251), (0.4996, -0.3327, 0.7115)], [], [(0, 3, 5, 2), (1, 4, 3, 0), (2, 5, 4, 1), (5, 3, 4), (2, 1, 0)])
_uv = me_nurbspath_002.uv_layers.new(name='UVMap')
_uv.uv.foreach_set('vector', [0.3333, 1.0, 0.6667, 1.0, 0.6667, 0.6667, 0.3333, 0.6667, 0.3333, 0.3333, 0.6667, 0.3333, 0.6667, 0.0, 0.3333, 0.0, 0.3333, 0.6667, 0.6667, 0.6667, 0.6667, 0.3333, 0.3333, 0.3333, 0.6667, 0.6667, 0.6667, 0.0, 0.6667, 0.3333, 0.3333, 0.6667, 0.3333, 0.3333, 0.3333, 0.0])
me_nurbspath_002.use_remesh_fix_poles = True
me_nurbspath_002.use_remesh_preserve_attributes = False
me_nurbspath_002.use_mirror_vertex_groups = False
me_nurbspath_002.update()
me_nurbspath_004 = bpy.data.meshes.new('NurbsPath.004')
me_nurbspath_004.from_pydata([(2.158, -0.7526, -0.3485), (1.812, 1.085, 0.4143), (1.533, -0.3327, 1.03), (0.7232, -0.7526, -0.7858), (0.5995, 1.085, 0.04251), (0.4996, -0.3327, 0.7115), (2.158, -0.7526, -0.3485), (1.812, 1.085, 0.4143), (1.533, -0.3327, 1.03)], [], [(1, 2, 0), (3, 6, 8, 5), (4, 7, 6, 3), (5, 8, 7, 4), (5, 4, 3)])
_uv = me_nurbspath_004.uv_layers.new(name='UVMap')
_uv.uv.foreach_set('vector', [0.5, 0.0, 1.0, 0.0, 0.0, 0.0, 0.6667, 1.0, 1.0, 1.0, 1.0, 0.6667, 0.6667, 0.6667, 0.6667, 0.3333, 1.0, 0.3333, 1.0, 0.0, 0.6667, 0.0, 0.6667, 0.6667, 1.0, 0.6667, 1.0, 0.3333, 0.6667, 0.3333, 0.6667, 0.6667, 0.6667, 0.3333, 0.6667, 0.0])
me_nurbspath_004.use_remesh_fix_poles = True
me_nurbspath_004.use_remesh_preserve_attributes = False
me_nurbspath_004.use_mirror_vertex_groups = False
me_nurbspath_004.update()

# ---- curves / text
cu_circle = bpy.data.curves.new('Circle', 'CURVE')
cu_circle.dimensions = '3D'
_sp = cu_circle.splines.new('POLY'); _sp.points.add(2)
_sp.points.foreach_set('co', [0.6253, -0.3179, 0.0, 0.0, -0.9018, 0.378, 0.0, 0.0, 0.2764, 0.94, 0.0, 0.0])
_sp.order_v = 0
_sp.resolution_v = 0
_sp.use_cyclic_u = True
_sp.use_smooth = False
cu_circle.use_path_clamp = True
cu_circle.fill_mode = 'FULL'
cu_nurbspath = bpy.data.curves.new('NurbsPath', 'CURVE')
cu_nurbspath.dimensions = '3D'
_sp = cu_nurbspath.splines.new('NURBS'); _sp.points.add(4)
_sp.points.foreach_set('co', [-2.0, 0.0, 0.0, 1.0, -1.0, 0.0, -0.4529, 1.0, 0.0, 0.0, -0.62, 1.0, 1.0, 0.0, -0.4529, 1.0, 2.0, 0.0, 0.0, 1.0])
_sp.order_u = 5
_sp.order_v = 0
_sp.use_endpoint_u = True
_sp.use_smooth = False
cu_nurbspath.use_path = True
cu_nurbspath.use_path_clamp = True
cu_nurbspath.bevel_mode = 'OBJECT'
cu_nurbspath.fill_mode = 'FULL'
cu_nurbspath.use_fill_caps = True
cu_circle_001 = bpy.data.curves.new('Circle.001', 'CURVE')
cu_circle_001.dimensions = '3D'
_sp = cu_circle_001.splines.new('POLY'); _sp.points.add(2)
_sp.points.foreach_set('co', [0.7526, -0.3826, 0.0, 0.0, -1.085, 0.4548, 0.0, 0.0, 0.3327, 1.131, 0.0, 0.0])
_sp.order_v = 0
_sp.resolution_v = 0
_sp.use_cyclic_u = True
_sp.use_smooth = False
cu_circle_001.use_path_clamp = True
cu_circle_001.fill_mode = 'FULL'
cu_circle_002 = bpy.data.curves.new('Circle.002', 'CURVE')
cu_circle_002.dimensions = '3D'
_sp = cu_circle_002.splines.new('POLY'); _sp.points.add(2)
_sp.points.foreach_set('co', [0.7526, -0.3826, 0.0, 0.0, -1.085, 0.4548, 0.0, 0.0, 0.3327, 1.131, 0.0, 0.0])
_sp.order_v = 0
_sp.resolution_v = 0
_sp.use_cyclic_u = True
_sp.use_smooth = False
cu_circle_002.use_path_clamp = True
cu_circle_002.fill_mode = 'FULL'

# ---- objects
ob_circle = bpy.data.objects.new('Circle', cu_circle)
ob_nurbspath = bpy.data.objects.new('NurbsPath', cu_nurbspath)
ob_cube = bpy.data.objects.new('Cube', me_cube)
ob_circle_001 = bpy.data.objects.new('Circle.001', cu_circle_001)
ob_nurbspath_001 = bpy.data.objects.new('NurbsPath.001', me_nurbspath_001)
ob_circle_002 = bpy.data.objects.new('Circle.002', cu_circle_002)
ob_nurbspath_002 = bpy.data.objects.new('NurbsPath.002', me_nurbspath_002)
ob_nurbspath_004 = bpy.data.objects.new('NurbsPath.004', me_nurbspath_004)

# ---- transforms, parenting, visibility, modifiers, constraints
ob_circle.location = (0.0, 0.0, 0.0)
ob_circle.lineart.crease_threshold = 0.0
ob_nurbspath.location = (0.0, 0.0, 0.0)
ob_nurbspath.lineart.crease_threshold = 0.0
ob_cube.location = (0.1141, 0.2692, -0.5773)
ob_cube.rotation_euler = (0.4363, -0.0, 0.0)
ob_cube.scale = (0.06698, 0.06698, 1.0)
ob_cube.lineart.crease_threshold = 0.0
_m = ob_cube.modifiers.new('Subdivision', 'SUBSURF')
_m.uv_smooth = 'PRESERVE_CORNERS'
_m.levels = 2
_m = ob_cube.modifiers.new('Remesh', 'REMESH')
_m.octree_depth = 8
_m.voxel_size = 0.07
_m = ob_cube.modifiers.new('Array', 'ARRAY')
_m.show_render = False
_m.count = 9
_m.use_constant_offset = True
_m.constant_offset_displace = (7.54, 0.0, 0.0)
_m.use_relative_offset = False
_m.relative_offset_displace = (3.85, 0.0, 0.0)
_m = ob_cube.modifiers.new('Curve', 'CURVE')
_m.show_render = False
_m.object = ob_nurbspath
_m = ob_cube.modifiers.new('Decimate', 'DECIMATE')
_m.show_render = False
_m.ratio = 0.2162
_m = ob_cube.modifiers.new('Auto Smooth', 'NODES')
_m.node_group = ng_auto_smooth
_gi = [s.identifier for s in ng_auto_smooth.interface.items_tree if s.item_type == 'SOCKET' and s.in_out == 'INPUT']
_m[_gi[1]] = 2.239  # Angle
ob_circle_001.location = (0.0, 0.0, 0.0)
ob_circle_001.lineart.crease_threshold = 0.0
ob_nurbspath_001.location = (0.0, 0.0, 0.0)
ob_nurbspath_001.lineart.crease_threshold = 0.0
ob_circle_002.location = (0.0, 0.0, 0.0)
ob_circle_002.lineart.crease_threshold = 0.0
ob_nurbspath_002.location = (0.0, 0.0, 0.0)
ob_nurbspath_002.lineart.crease_threshold = 0.0
ob_nurbspath_004.location = (0.0, 0.0, 0.0)
ob_nurbspath_004.lineart.crease_threshold = 0.0
cu_nurbspath.bevel_object = ob_circle

# ---- collection membership
col_collection.objects.link(ob_circle)
col_collection.objects.link(ob_nurbspath)
col_collection.objects.link(ob_cube)
col_collection.objects.link(ob_circle_001)
col_collection.objects.link(ob_nurbspath_001)
col_collection.objects.link(ob_circle_002)
col_collection.objects.link(ob_nurbspath_002)
col_collection.objects.link(ob_nurbspath_004)

# ---- scene / render settings (as saved in the file)
scene.frame_start = 1; scene.frame_end = 250; scene.frame_set(12)
scene.render.engine = 'BLENDER_EEVEE_NEXT'
scene.cycles.use_denoising = False
scene.cycles.samples = 128
scene.cycles.sampling_pattern = 'TABULATED_SOBOL'
scene.cycles.use_adaptive_sampling = False
scene.cycles.use_light_tree = False
scene.view_settings.view_transform = 'Filmic'
bpy.context.view_layer.update()

# ---- added for rendering (the .blend has no active camera and no usable light): camera, sun
cam_auto = bpy.data.cameras.new('AutoCamera')
cam_auto.lens = 50.0
cam_auto.sensor_width = 36.0
cam_auto.clip_end = 1000.0
ob_auto_camera = bpy.data.objects.new('AutoCamera', cam_auto)
scene.collection.objects.link(ob_auto_camera)
ob_auto_camera.location = (7.23118, -8.30312, 5.03103)
ob_auto_camera.rotation_euler = (1.09748, -7.21219e-08, 0.694738)
scene.camera = ob_auto_camera
light_auto_sun = bpy.data.lights.new('AutoSun', 'SUN')
light_auto_sun.energy = 3.0
light_auto_sun.angle = 0.0523599
ob_auto_sun = bpy.data.objects.new('AutoSun', light_auto_sun)
scene.collection.objects.link(ob_auto_sun)
ob_auto_sun.rotation_euler = (0.872665, 0.174533, 0.523599)
bpy.context.view_layer.update()
